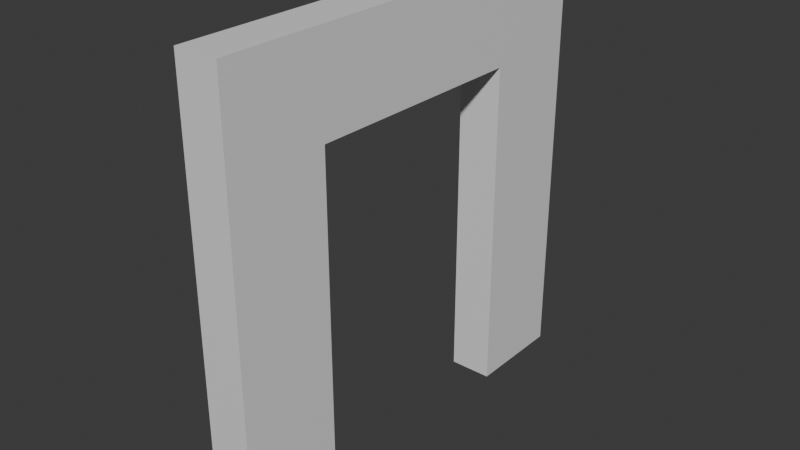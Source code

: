 # Source: Wall_1.blend  (saved by Blender 4.4.30; exported with 4.5.12 LTS)
import bpy
from mathutils import Matrix  # noqa: F401  (used for matrix-valued properties, if any)

bpy.ops.wm.read_factory_settings(use_empty=True)
scene = bpy.context.scene
scene.name = 'Scene'

# ---- collections
col_collection = bpy.data.collections.new('Collection'); scene.collection.children.link(col_collection)

# ---- materials (node trees are filled in below, after node groups)
mat_material = bpy.data.materials.new('Material')
mat_material.alpha_threshold = 0.0
mat_material.roughness = 0.5
mat_material.line_color = (0.0, 0.0, 0.0, 1.0)

# ---- material node trees
mat_material.use_nodes = True; mat_material.node_tree.nodes.clear()
_N = mat_material.node_tree.nodes; _L = mat_material.node_tree.links
n0 = _N.new('ShaderNodeOutputMaterial'); n0.name = 'Material Output'; n0.location = (300, 300)
n1 = _N.new('ShaderNodeBsdfPrincipled'); n1.name = 'Principled BSDF'; n1.location = (10, 300)
n1.inputs[3].default_value = 1.45
_L.new(n1.outputs[0], n0.inputs[0])
n0.is_active_output = True

# ---- world
world_world = bpy.data.worlds.new('World'); scene.world = world_world
world_world.use_nodes = True; world_world.node_tree.nodes.clear()
_N = world_world.node_tree.nodes; _L = world_world.node_tree.links
n0 = _N.new('ShaderNodeOutputWorld'); n0.name = 'World Output'; n0.location = (300, 300)
n1 = _N.new('ShaderNodeBackground'); n1.name = 'Background'; n1.location = (10, 300)
n1.inputs[0].default_value = (0.05088, 0.05088, 0.05088, 1.0)
_L.new(n1.outputs[0], n0.inputs[0])
n0.is_active_output = True
world_world.color = (0.05088, 0.05088, 0.05088)
world_world.sun_shadow_jitter_overblur = 0.0

# ---- meshes
me_cube = bpy.data.meshes.new('Cube')
me_cube.from_pydata([(0.1, 1.0, -0.9999), (0.1, -1.0, -0.9999), (0.1, 1.0, 0.9999), (0.1, -1.0, 0.9999), (-0.1, 1.0, -0.9999), (-0.1, -1.0, -0.9999), (-0.1, 1.0, 0.9999), (-0.1, -1.0, 0.9999), (-0.1, -1.0, 0.535), (0.1, -1.0, 0.535), (-0.1, 0.5632, 0.535), (0.1, 0.5632, 0.535), (-0.1, 0.5632, -0.535), (0.1, 0.5632, -0.535), (-0.1, -1.0, -0.535), (0.1, -1.0, -0.535)], [], [(0, 4, 6, 2), (3, 2, 6, 7), (7, 6, 4, 5, 14, 12, 10, 8), (5, 1, 15, 14), (1, 0, 2, 3, 9, 11, 13, 15), (5, 4, 0, 1), (13, 12, 14, 15), (8, 9, 3, 7), (11, 10, 12, 13), (10, 11, 9, 8)])
_uv = me_cube.uv_layers.new(name='UVMap')
_uv.uv.foreach_set('vector', [0.625, 0.5, 0.875, 0.5, 0.875, 0.75, 0.625, 0.75, 0.375, 0.75, 0.625, 0.75, 0.625, 1.0, 0.375, 1.0, 0.375, 0.0, 0.625, 0.0, 0.625, 0.25, 0.375, 0.25, 0.375, 0.1919, 0.5704, 0.1919, 0.5704, 0.05812, 0.375, 0.05812, 0.125, 0.5, 0.375, 0.5, 0.375, 0.5581, 0.125, 0.5581, 0.375, 0.5, 0.625, 0.5, 0.625, 0.75, 0.375, 0.75, 0.375, 0.6919, 0.5704, 0.6919, 0.5704, 0.5581, 0.375, 0.5581, 0.375, 0.25, 0.625, 0.25, 0.625, 0.5, 0.375, 0.5, 0.625, 0.3875, 0.625, 0.3625, 0.4138, 0.3625, 0.4138, 0.3875, 0.125, 0.6919, 0.375, 0.6919, 0.375, 0.75, 0.125, 0.75, 0.7375, 0.75, 0.7625, 0.75, 0.7625, 0.5, 0.7375, 0.5, 0.625, 0.8875, 0.625, 0.8625, 0.4138, 0.8625, 0.4138, 0.8875])
me_cube.materials.append(mat_material)
me_cube.use_mirror_vertex_groups = False
me_cube.update()

# ---- objects
ob_cube = bpy.data.objects.new('Cube', me_cube)

# ---- transforms, parenting, visibility, modifiers, constraints
ob_cube.location = (-1.863e-09, 0.0, 1.0)
ob_cube.rotation_euler = (1.571, 2.22e-16, 2.22e-16)
ob_cube.lock_rotations_4d = False
ob_cube.empty_display_type = 'ARROWS'
ob_cube.lineart.crease_threshold = 0.0

# ---- collection membership
col_collection.objects.link(ob_cube)

# ---- scene / render settings (as saved in the file)
scene.frame_start = 1; scene.frame_end = 250; scene.frame_set(1)
scene.render.engine = 'BLENDER_EEVEE_NEXT'
bpy.context.view_layer.update()

# ---- added for rendering (the .blend has no active camera and no usable light): camera, sun
cam_auto = bpy.data.cameras.new('AutoCamera')
cam_auto.lens = 50.0
cam_auto.sensor_width = 36.0
cam_auto.clip_end = 1000.0
ob_auto_camera = bpy.data.objects.new('AutoCamera', cam_auto)
scene.collection.objects.link(ob_auto_camera)
ob_auto_camera.location = (2.62336, -3.14803, 3.09869)
ob_auto_camera.rotation_euler = (1.09748, -7.21219e-08, 0.694738)
scene.camera = ob_auto_camera
light_auto_sun = bpy.data.lights.new('AutoSun', 'SUN')
light_auto_sun.energy = 3.0
light_auto_sun.angle = 0.0523599
ob_auto_sun = bpy.data.objects.new('AutoSun', light_auto_sun)
scene.collection.objects.link(ob_auto_sun)
ob_auto_sun.rotation_euler = (0.872665, 0.174533, 0.523599)
bpy.context.view_layer.update()
